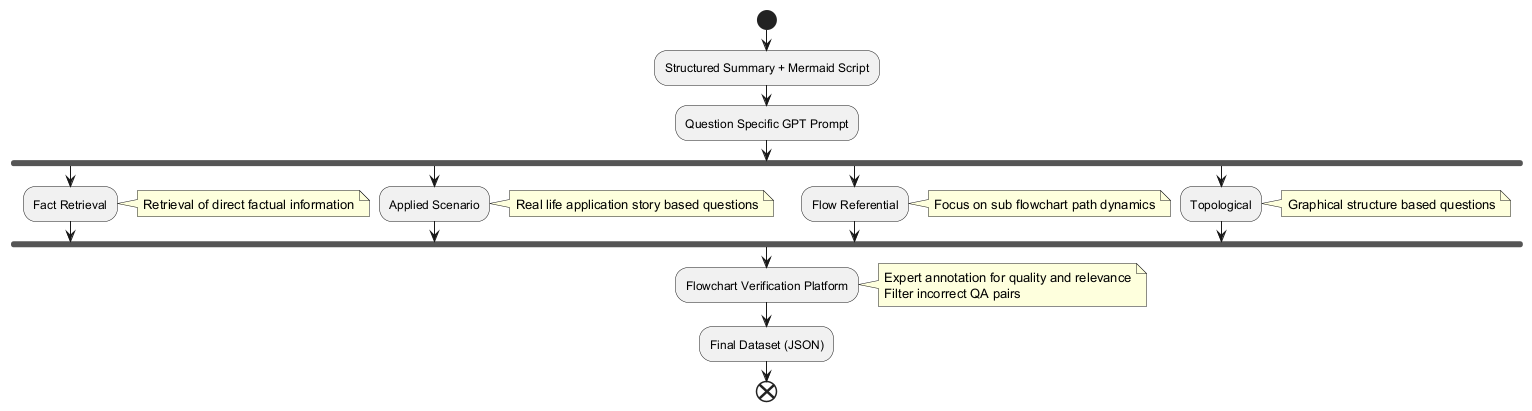

The diagram above was rendered by PlantUML. Its source (embedded in the PNG):
@startuml
start
:Structured Summary + Mermaid Script;
:Question Specific GPT Prompt;
fork
  :Fact Retrieval;
  note right
    Retrieval of direct factual information
  end note
fork again
  :Applied Scenario;
  note right
    Real life application story based questions
  end note
fork again
  :Flow Referential;
  note right
    Focus on sub flowchart path dynamics
  end note
fork again
  :Topological;
  note right 
    Graphical structure based questions
  end note
end fork
:Flowchart Verification Platform;
note right
  Expert annotation for quality and relevance
  Filter incorrect QA pairs
end note
:Final Dataset (JSON);
end
@enduml